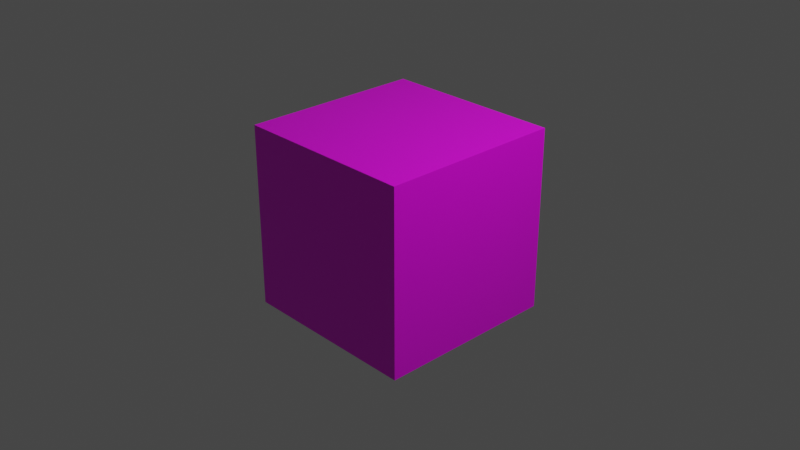 # Source: 21_.blend  (saved by Blender 3.0.42; exported with 4.5.12 LTS)
import bpy
from mathutils import Matrix  # noqa: F401  (used for matrix-valued properties, if any)

bpy.ops.wm.read_factory_settings(use_empty=True)
scene = bpy.context.scene
scene.name = 'Scene'

# ---- collections
col_collection = bpy.data.collections.new('Collection'); scene.collection.children.link(col_collection)

# ---- images (referenced by path relative to the original .blend; pixels are not part of the script)
import os
ASSET_DIR = os.environ.get("B2B_ASSET_DIR", "")  # directory of the original .blend (textures are referenced by path, not embedded)
HERE = os.path.dirname(os.path.abspath(__file__))  # packed textures are extracted next to this script under _unpacked/

def load_image(name, relpath, width, height, colorspace="sRGB"):
    """Load a texture the original file referenced (path relative to the .blend, or extracted next to this script)."""
    p = next((c for c in (os.path.join(HERE, relpath), os.path.join(ASSET_DIR, relpath)) if relpath and os.path.exists(c)), "")
    if p:
        img = bpy.data.images.load(p, check_existing=True)
        img.name = name
    else:  # same state as the original file: an image datablock whose file is absent (Cycles renders it pink)
        img = bpy.data.images.new(name, width, height)
        img.source = "FILE"
        img.filepath = "//" + (relpath or name)
    img.colorspace_settings.name = colorspace
    return img
img_blender____2_png = load_image('blender渲染图片2.png', 'blender渲染图片2.png', 1024, 1024, 'sRGB')

# ---- materials (node trees are filled in below, after node groups)
mat_material = bpy.data.materials.new('Material')
mat_material.alpha_threshold = 0.0
mat_material.use_transparent_shadow = False
mat_material.line_color = (0.0, 0.0, 0.0, 1.0)

# ---- material node trees
mat_material.use_nodes = True; mat_material.node_tree.nodes.clear()
_N = mat_material.node_tree.nodes; _L = mat_material.node_tree.links
n0 = _N.new('ShaderNodeOutputMaterial'); n0.name = 'Material Output'; n0.location = (300, 300)
n1 = _N.new('ShaderNodeBsdfPrincipled'); n1.name = 'Principled BSDF'; n1.location = (10, 300)
n1.distribution = 'GGX'
n1.subsurface_method = 'RANDOM_WALK_SKIN'
n1.inputs[2].default_value = 0.4
n1.inputs[3].default_value = 1.45
n1.inputs[27].default_value = (0.0, 0.0, 0.0, 1.0)
n1.inputs[28].default_value = 1.0
n2 = _N.new('ShaderNodeTexImage'); n2.name = '图像纹理'; n2.location = (-312, 265)
n2.image = img_blender____2_png
n3 = _N.new('ShaderNodeMapping'); n3.name = '映射'; n3.location = (-602, 280)
n3.width = 240
n4 = _N.new('ShaderNodeTexCoord'); n4.name = '纹理坐标'; n4.location = (-812, 263)
_L.new(n1.outputs[0], n0.inputs[0])
_L.new(n2.outputs[0], n1.inputs[0])
_L.new(n3.outputs[0], n2.inputs[0])
_L.new(n4.outputs[2], n3.inputs[0])
n0.is_active_output = True

# ---- world
world_world = bpy.data.worlds.new('World'); scene.world = world_world
world_world.use_nodes = True; world_world.node_tree.nodes.clear()
_N = world_world.node_tree.nodes; _L = world_world.node_tree.links
n0 = _N.new('ShaderNodeOutputWorld'); n0.name = 'World Output'; n0.location = (300, 300)
n1 = _N.new('ShaderNodeBackground'); n1.name = 'Background'; n1.location = (10, 300)
n1.inputs[0].default_value = (0.05088, 0.05088, 0.05088, 1.0)
_L.new(n1.outputs[0], n0.inputs[0])
n0.is_active_output = True
world_world.color = (0.05088, 0.05088, 0.05088)
world_world.use_sun_shadow = False
world_world.sun_shadow_jitter_overblur = 0.0

# ---- cameras
cam_camera = bpy.data.cameras.new('Camera')
cam_camera.clip_end = 100.0
cam_camera.ortho_scale = 7.314

# ---- lights
light_light = bpy.data.lights.new('Light', 'POINT')
light_light.transmission_factor = 0.0
light_light.energy = 1000.0
light_light.shadow_soft_size = 0.1
light_light.shadow_maximum_resolution = 0.006
light_light.use_absolute_resolution = True

# ---- meshes
me_cube = bpy.data.meshes.new('Cube')
me_cube.from_pydata([(1.0, 1.0, 1.0), (1.0, 1.0, -1.0), (1.0, -1.0, 1.0), (1.0, -1.0, -1.0), (-1.0, 1.0, 1.0), (-1.0, 1.0, -1.0), (-1.0, -1.0, 1.0), (-1.0, -1.0, -1.0)], [], [(0, 4, 6, 2), (3, 2, 6, 7), (7, 6, 4, 5), (5, 1, 3, 7), (1, 0, 2, 3), (5, 4, 0, 1)])
_uv = me_cube.uv_layers.new(name='UVMap')
_uv.uv.foreach_set('vector', [0.625, 0.5, 0.875, 0.5, 0.875, 0.75, 0.625, 0.75, 0.375, 0.75, 0.625, 0.75, 0.625, 1.0, 0.375, 1.0, 0.375, 0.0, 0.625, 0.0, 0.625, 0.25, 0.375, 0.25, 0.125, 0.5, 0.375, 0.5, 0.375, 0.75, 0.125, 0.75, 0.375, 0.5, 0.625, 0.5, 0.625, 0.75, 0.375, 0.75, 0.375, 0.25, 0.625, 0.25, 0.625, 0.5, 0.375, 0.5])
me_cube.materials.append(mat_material)
me_cube.use_remesh_preserve_volume = False
me_cube.use_remesh_preserve_attributes = False
me_cube.use_mirror_vertex_groups = False
me_cube.update()

# ---- objects
ob_cube = bpy.data.objects.new('Cube', me_cube)
ob_light = bpy.data.objects.new('Light', light_light)
ob_camera = bpy.data.objects.new('Camera', cam_camera)

# ---- transforms, parenting, visibility, modifiers, constraints
ob_cube.location = (0.0, 0.0, 0.0)
ob_cube.lock_rotations_4d = False
ob_cube.empty_display_type = 'ARROWS'
ob_cube.lineart.crease_threshold = 0.0
ob_light.location = (4.076, 1.005, 5.904)
ob_light.rotation_euler = (0.6503, 0.05522, 1.866)
ob_light.lock_rotations_4d = False
ob_light.empty_display_type = 'ARROWS'
ob_light.color = (0.0, 0.0, 0.0, 0.0)
ob_light.lineart.crease_threshold = 0.0
ob_camera.location = (7.359, -6.926, 4.958)
ob_camera.rotation_euler = (1.109, 0.0, 0.8149)
ob_camera.lock_rotations_4d = False
ob_camera.empty_display_type = 'ARROWS'
ob_camera.color = (0.0, 0.0, 0.0, 0.0)
ob_camera.display_type = 'WIRE'
ob_camera.lineart.crease_threshold = 0.0

# ---- collection membership
col_collection.objects.link(ob_cube)
col_collection.objects.link(ob_light)
col_collection.objects.link(ob_camera)

# ---- scene / render settings (as saved in the file)
scene.camera = ob_camera
scene.frame_start = 1; scene.frame_end = 250; scene.frame_set(1)
scene.render.engine = 'BLENDER_EEVEE_NEXT'
scene.cycles.sampling_pattern = 'TABULATED_SOBOL'
scene.cycles.use_light_tree = False
scene.view_settings.view_transform = 'Filmic'
bpy.context.view_layer.update()
